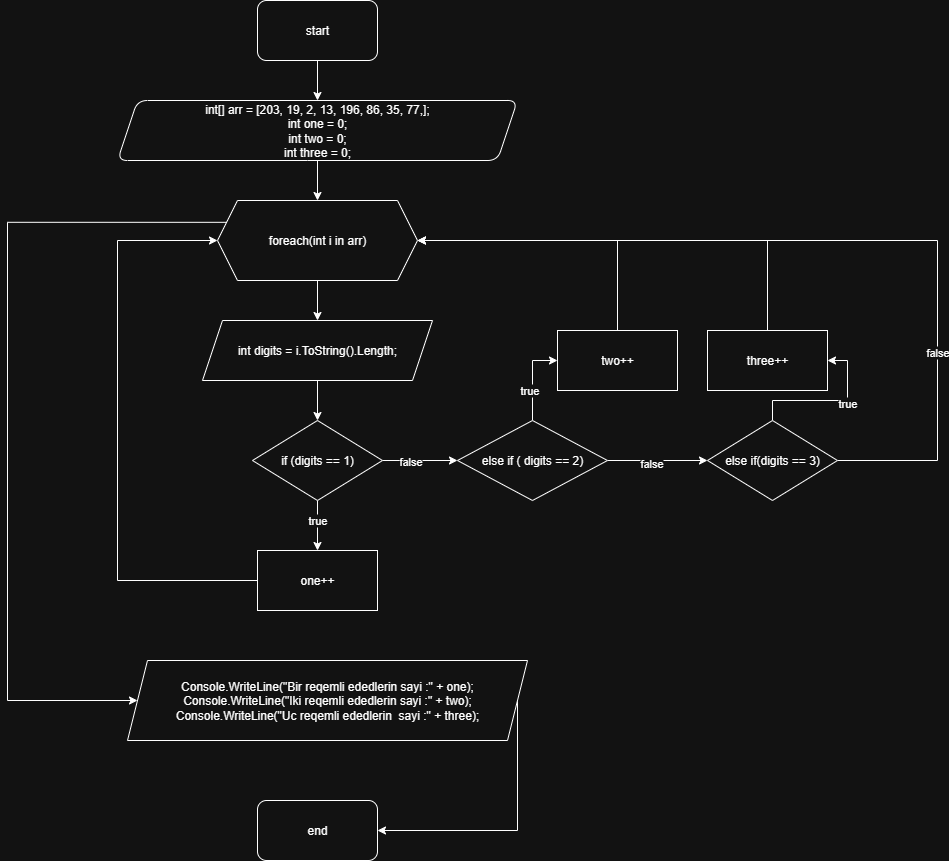

The diagram above was exported from draw.io. Its source (the exported page's mxGraphModel, read from the mxfile embedded in the PNG):
<mxGraphModel dx="1281" dy="562" grid="1" gridSize="10" guides="1" tooltips="1" connect="1" arrows="1" fold="1" page="1" pageScale="1" pageWidth="850" pageHeight="1100" math="0" shadow="0">
  <root>
    <mxCell id="0" />
    <mxCell id="1" parent="0" />
    <mxCell id="W6O5lad3z5fqxQlpwD8x-3" value="" style="edgeStyle=orthogonalEdgeStyle;rounded=0;orthogonalLoop=1;jettySize=auto;html=1;" parent="1" source="W6O5lad3z5fqxQlpwD8x-1" target="W6O5lad3z5fqxQlpwD8x-2" edge="1">
      <mxGeometry relative="1" as="geometry" />
    </mxCell>
    <mxCell id="W6O5lad3z5fqxQlpwD8x-1" value="start" style="rounded=1;whiteSpace=wrap;html=1;" parent="1" vertex="1">
      <mxGeometry x="320" y="30" width="120" height="60" as="geometry" />
    </mxCell>
    <mxCell id="W6O5lad3z5fqxQlpwD8x-5" value="" style="edgeStyle=orthogonalEdgeStyle;rounded=0;orthogonalLoop=1;jettySize=auto;html=1;" parent="1" source="W6O5lad3z5fqxQlpwD8x-2" target="W6O5lad3z5fqxQlpwD8x-4" edge="1">
      <mxGeometry relative="1" as="geometry" />
    </mxCell>
    <mxCell id="W6O5lad3z5fqxQlpwD8x-2" value="&lt;div&gt;int[] arr = [203, 19, 2, 13, 196, 86, 35, 77,];&lt;/div&gt;&lt;div&gt;int one = 0;&lt;/div&gt;&lt;div&gt;int two = 0;&lt;/div&gt;&lt;div&gt;int three = 0;&lt;/div&gt;" style="shape=parallelogram;perimeter=parallelogramPerimeter;whiteSpace=wrap;html=1;fixedSize=1;rounded=1;" parent="1" vertex="1">
      <mxGeometry x="180" y="130" width="400" height="60" as="geometry" />
    </mxCell>
    <mxCell id="W6O5lad3z5fqxQlpwD8x-7" value="" style="edgeStyle=orthogonalEdgeStyle;rounded=0;orthogonalLoop=1;jettySize=auto;html=1;" parent="1" source="W6O5lad3z5fqxQlpwD8x-4" target="W6O5lad3z5fqxQlpwD8x-6" edge="1">
      <mxGeometry relative="1" as="geometry" />
    </mxCell>
    <mxCell id="W6O5lad3z5fqxQlpwD8x-36" style="edgeStyle=orthogonalEdgeStyle;rounded=0;orthogonalLoop=1;jettySize=auto;html=1;exitX=0;exitY=0.25;exitDx=0;exitDy=0;entryX=0;entryY=0.5;entryDx=0;entryDy=0;" parent="1" source="W6O5lad3z5fqxQlpwD8x-4" target="W6O5lad3z5fqxQlpwD8x-35" edge="1">
      <mxGeometry relative="1" as="geometry">
        <Array as="points">
          <mxPoint x="70" y="252" />
          <mxPoint x="70" y="730" />
        </Array>
      </mxGeometry>
    </mxCell>
    <mxCell id="W6O5lad3z5fqxQlpwD8x-4" value="foreach(int i in arr)" style="shape=hexagon;perimeter=hexagonPerimeter2;whiteSpace=wrap;html=1;fixedSize=1;" parent="1" vertex="1">
      <mxGeometry x="280" y="230" width="200" height="80" as="geometry" />
    </mxCell>
    <mxCell id="W6O5lad3z5fqxQlpwD8x-9" value="" style="edgeStyle=orthogonalEdgeStyle;rounded=0;orthogonalLoop=1;jettySize=auto;html=1;" parent="1" source="W6O5lad3z5fqxQlpwD8x-6" target="W6O5lad3z5fqxQlpwD8x-8" edge="1">
      <mxGeometry relative="1" as="geometry" />
    </mxCell>
    <mxCell id="W6O5lad3z5fqxQlpwD8x-6" value="int digits = i.ToString().Length;" style="shape=parallelogram;perimeter=parallelogramPerimeter;whiteSpace=wrap;html=1;fixedSize=1;" parent="1" vertex="1">
      <mxGeometry x="265" y="350" width="230" height="60" as="geometry" />
    </mxCell>
    <mxCell id="W6O5lad3z5fqxQlpwD8x-11" value="" style="edgeStyle=orthogonalEdgeStyle;rounded=0;orthogonalLoop=1;jettySize=auto;html=1;" parent="1" source="W6O5lad3z5fqxQlpwD8x-8" target="W6O5lad3z5fqxQlpwD8x-10" edge="1">
      <mxGeometry relative="1" as="geometry" />
    </mxCell>
    <mxCell id="W6O5lad3z5fqxQlpwD8x-12" value="true" style="edgeLabel;html=1;align=center;verticalAlign=middle;resizable=0;points=[];" parent="W6O5lad3z5fqxQlpwD8x-11" vertex="1" connectable="0">
      <mxGeometry x="-0.224" y="-1" relative="1" as="geometry">
        <mxPoint as="offset" />
      </mxGeometry>
    </mxCell>
    <mxCell id="W6O5lad3z5fqxQlpwD8x-14" value="" style="edgeStyle=orthogonalEdgeStyle;rounded=0;orthogonalLoop=1;jettySize=auto;html=1;" parent="1" source="W6O5lad3z5fqxQlpwD8x-8" target="W6O5lad3z5fqxQlpwD8x-13" edge="1">
      <mxGeometry relative="1" as="geometry" />
    </mxCell>
    <mxCell id="W6O5lad3z5fqxQlpwD8x-15" value="false" style="edgeLabel;html=1;align=center;verticalAlign=middle;resizable=0;points=[];" parent="W6O5lad3z5fqxQlpwD8x-14" vertex="1" connectable="0">
      <mxGeometry x="-0.2724" relative="1" as="geometry">
        <mxPoint as="offset" />
      </mxGeometry>
    </mxCell>
    <mxCell id="W6O5lad3z5fqxQlpwD8x-8" value="if (digits == 1)" style="rhombus;whiteSpace=wrap;html=1;" parent="1" vertex="1">
      <mxGeometry x="315" y="450" width="130" height="80" as="geometry" />
    </mxCell>
    <mxCell id="W6O5lad3z5fqxQlpwD8x-32" style="edgeStyle=orthogonalEdgeStyle;rounded=0;orthogonalLoop=1;jettySize=auto;html=1;exitX=0;exitY=0.5;exitDx=0;exitDy=0;entryX=0;entryY=0.5;entryDx=0;entryDy=0;" parent="1" source="W6O5lad3z5fqxQlpwD8x-10" target="W6O5lad3z5fqxQlpwD8x-4" edge="1">
      <mxGeometry relative="1" as="geometry">
        <Array as="points">
          <mxPoint x="180" y="610" />
          <mxPoint x="180" y="270" />
        </Array>
      </mxGeometry>
    </mxCell>
    <mxCell id="W6O5lad3z5fqxQlpwD8x-10" value="one++" style="whiteSpace=wrap;html=1;" parent="1" vertex="1">
      <mxGeometry x="320" y="580" width="120" height="60" as="geometry" />
    </mxCell>
    <mxCell id="W6O5lad3z5fqxQlpwD8x-19" style="edgeStyle=orthogonalEdgeStyle;rounded=0;orthogonalLoop=1;jettySize=auto;html=1;exitX=0.5;exitY=0;exitDx=0;exitDy=0;entryX=0;entryY=0.5;entryDx=0;entryDy=0;" parent="1" source="W6O5lad3z5fqxQlpwD8x-13" target="W6O5lad3z5fqxQlpwD8x-16" edge="1">
      <mxGeometry relative="1" as="geometry" />
    </mxCell>
    <mxCell id="W6O5lad3z5fqxQlpwD8x-20" value="true" style="edgeLabel;html=1;align=center;verticalAlign=middle;resizable=0;points=[];" parent="W6O5lad3z5fqxQlpwD8x-19" vertex="1" connectable="0">
      <mxGeometry x="-0.2753" y="4" relative="1" as="geometry">
        <mxPoint as="offset" />
      </mxGeometry>
    </mxCell>
    <mxCell id="W6O5lad3z5fqxQlpwD8x-22" value="" style="edgeStyle=orthogonalEdgeStyle;rounded=0;orthogonalLoop=1;jettySize=auto;html=1;" parent="1" source="W6O5lad3z5fqxQlpwD8x-13" target="W6O5lad3z5fqxQlpwD8x-21" edge="1">
      <mxGeometry relative="1" as="geometry" />
    </mxCell>
    <mxCell id="W6O5lad3z5fqxQlpwD8x-23" value="fals" style="edgeLabel;html=1;align=center;verticalAlign=middle;resizable=0;points=[];" parent="W6O5lad3z5fqxQlpwD8x-22" vertex="1" connectable="0">
      <mxGeometry x="-0.1757" y="-1" relative="1" as="geometry">
        <mxPoint as="offset" />
      </mxGeometry>
    </mxCell>
    <mxCell id="W6O5lad3z5fqxQlpwD8x-34" value="false" style="edgeLabel;html=1;align=center;verticalAlign=middle;resizable=0;points=[];" parent="W6O5lad3z5fqxQlpwD8x-22" vertex="1" connectable="0">
      <mxGeometry x="-0.132" y="-2" relative="1" as="geometry">
        <mxPoint as="offset" />
      </mxGeometry>
    </mxCell>
    <mxCell id="W6O5lad3z5fqxQlpwD8x-13" value="else if ( digits == 2)" style="rhombus;whiteSpace=wrap;html=1;" parent="1" vertex="1">
      <mxGeometry x="520" y="450" width="150" height="80" as="geometry" />
    </mxCell>
    <mxCell id="W6O5lad3z5fqxQlpwD8x-33" style="edgeStyle=orthogonalEdgeStyle;rounded=0;orthogonalLoop=1;jettySize=auto;html=1;exitX=0.5;exitY=0;exitDx=0;exitDy=0;entryX=1;entryY=0.5;entryDx=0;entryDy=0;" parent="1" source="W6O5lad3z5fqxQlpwD8x-16" target="W6O5lad3z5fqxQlpwD8x-4" edge="1">
      <mxGeometry relative="1" as="geometry" />
    </mxCell>
    <mxCell id="W6O5lad3z5fqxQlpwD8x-16" value="two++" style="whiteSpace=wrap;html=1;" parent="1" vertex="1">
      <mxGeometry x="620" y="360" width="120" height="60" as="geometry" />
    </mxCell>
    <mxCell id="W6O5lad3z5fqxQlpwD8x-27" value="" style="edgeStyle=orthogonalEdgeStyle;rounded=0;orthogonalLoop=1;jettySize=auto;html=1;entryX=1;entryY=0.5;entryDx=0;entryDy=0;" parent="1" source="W6O5lad3z5fqxQlpwD8x-21" target="W6O5lad3z5fqxQlpwD8x-26" edge="1">
      <mxGeometry relative="1" as="geometry" />
    </mxCell>
    <mxCell id="W6O5lad3z5fqxQlpwD8x-28" value="true" style="edgeLabel;html=1;align=center;verticalAlign=middle;resizable=0;points=[];" parent="W6O5lad3z5fqxQlpwD8x-27" vertex="1" connectable="0">
      <mxGeometry x="0.2181" y="-2" relative="1" as="geometry">
        <mxPoint as="offset" />
      </mxGeometry>
    </mxCell>
    <mxCell id="W6O5lad3z5fqxQlpwD8x-29" style="edgeStyle=orthogonalEdgeStyle;rounded=0;orthogonalLoop=1;jettySize=auto;html=1;exitX=1;exitY=0.5;exitDx=0;exitDy=0;entryX=1;entryY=0.5;entryDx=0;entryDy=0;" parent="1" source="W6O5lad3z5fqxQlpwD8x-21" target="W6O5lad3z5fqxQlpwD8x-4" edge="1">
      <mxGeometry relative="1" as="geometry">
        <Array as="points">
          <mxPoint x="1000" y="490" />
          <mxPoint x="1000" y="270" />
        </Array>
      </mxGeometry>
    </mxCell>
    <mxCell id="W6O5lad3z5fqxQlpwD8x-30" value="false" style="edgeLabel;html=1;align=center;verticalAlign=middle;resizable=0;points=[];" parent="W6O5lad3z5fqxQlpwD8x-29" vertex="1" connectable="0">
      <mxGeometry x="-0.5029" y="1" relative="1" as="geometry">
        <mxPoint as="offset" />
      </mxGeometry>
    </mxCell>
    <mxCell id="W6O5lad3z5fqxQlpwD8x-21" value="else if(digits == 3)" style="rhombus;whiteSpace=wrap;html=1;" parent="1" vertex="1">
      <mxGeometry x="770" y="450" width="130" height="80" as="geometry" />
    </mxCell>
    <mxCell id="W6O5lad3z5fqxQlpwD8x-31" style="edgeStyle=orthogonalEdgeStyle;rounded=0;orthogonalLoop=1;jettySize=auto;html=1;exitX=0.5;exitY=0;exitDx=0;exitDy=0;entryX=1;entryY=0.5;entryDx=0;entryDy=0;" parent="1" source="W6O5lad3z5fqxQlpwD8x-26" target="W6O5lad3z5fqxQlpwD8x-4" edge="1">
      <mxGeometry relative="1" as="geometry" />
    </mxCell>
    <mxCell id="W6O5lad3z5fqxQlpwD8x-26" value="three++" style="whiteSpace=wrap;html=1;" parent="1" vertex="1">
      <mxGeometry x="770" y="360" width="120" height="60" as="geometry" />
    </mxCell>
    <mxCell id="W6O5lad3z5fqxQlpwD8x-38" style="edgeStyle=orthogonalEdgeStyle;rounded=0;orthogonalLoop=1;jettySize=auto;html=1;exitX=1;exitY=0.5;exitDx=0;exitDy=0;entryX=1;entryY=0.5;entryDx=0;entryDy=0;" parent="1" source="W6O5lad3z5fqxQlpwD8x-35" target="W6O5lad3z5fqxQlpwD8x-37" edge="1">
      <mxGeometry relative="1" as="geometry" />
    </mxCell>
    <mxCell id="W6O5lad3z5fqxQlpwD8x-35" value="&lt;div&gt;Console.WriteLine(&quot;Bir reqemli ededlerin sayi :&quot; + one);&lt;/div&gt;&lt;div&gt;Console.WriteLine(&quot;Iki reqemli ededlerin sayi :&quot; + two);&lt;/div&gt;&lt;div&gt;Console.WriteLine(&quot;Uc reqemli ededlerin&amp;nbsp; sayi :&quot; + three);&lt;/div&gt;" style="shape=parallelogram;perimeter=parallelogramPerimeter;whiteSpace=wrap;html=1;fixedSize=1;" parent="1" vertex="1">
      <mxGeometry x="190" y="690" width="400" height="80" as="geometry" />
    </mxCell>
    <mxCell id="W6O5lad3z5fqxQlpwD8x-37" value="end" style="rounded=1;whiteSpace=wrap;html=1;" parent="1" vertex="1">
      <mxGeometry x="320" y="830" width="120" height="60" as="geometry" />
    </mxCell>
  </root>
</mxGraphModel>